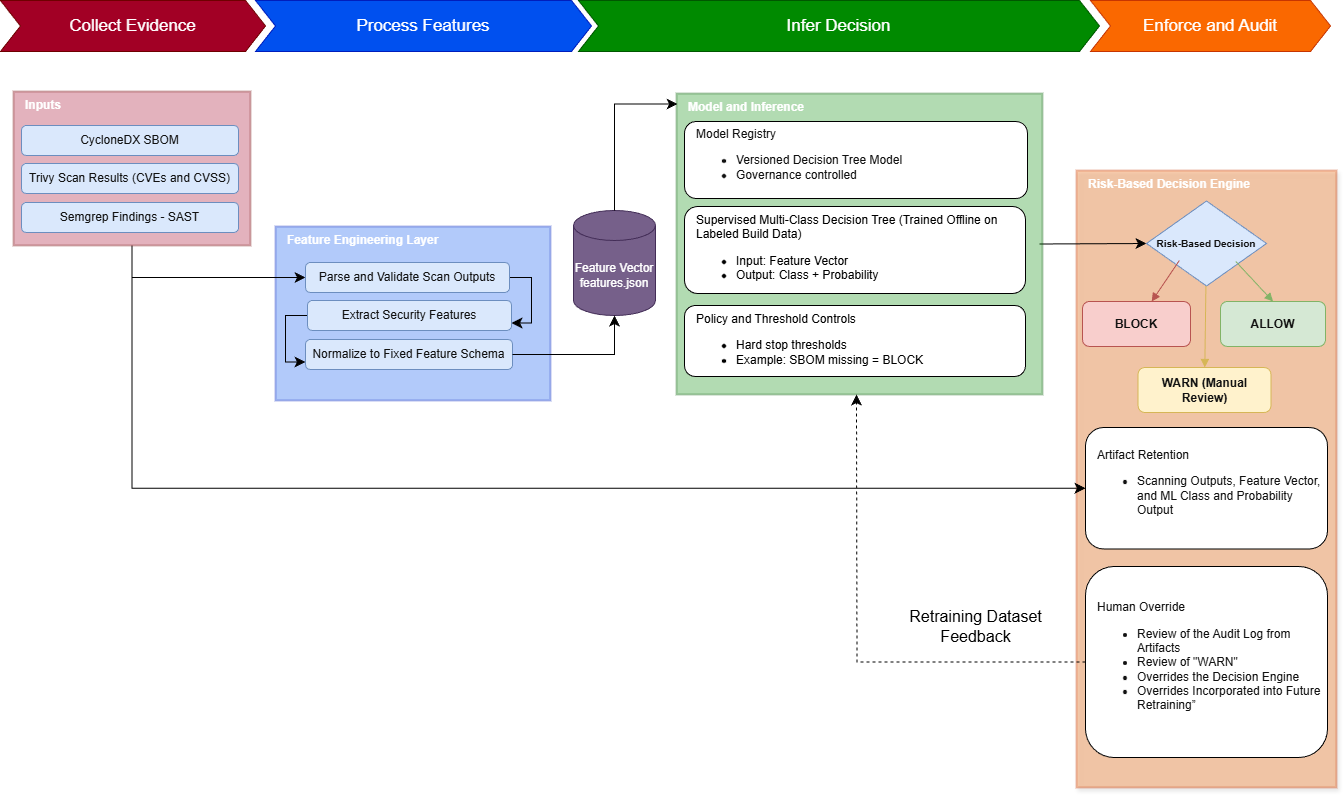

The diagram above was exported from draw.io. Its source (the exported page's mxGraphModel, read from the mxfile embedded in the PNG):
<mxGraphModel dx="2673" dy="1936" grid="1" gridSize="10" guides="1" tooltips="1" connect="1" arrows="1" fold="1" page="1" pageScale="1" pageWidth="850" pageHeight="1100" math="0" shadow="0">
  <root>
    <mxCell id="0" />
    <mxCell id="1" parent="0" />
    <mxCell id="2" value="Risk-Based Decision Engine" style="rounded=0;whiteSpace=wrap;html=1;fillColor=#fa6800;strokeColor=#C73500;strokeWidth=2;fontColor=#FFFFFF;fontStyle=1;align=left;spacingLeft=10;verticalAlign=top;labelBackgroundColor=none;glass=0;shadow=1;opacity=30;" vertex="1" parent="1">
      <mxGeometry x="1080" y="133" width="260" height="617" as="geometry" />
    </mxCell>
    <mxCell id="3" style="edgeStyle=none;curved=1;rounded=0;orthogonalLoop=1;jettySize=auto;html=1;exitX=1;exitY=0.5;exitDx=0;exitDy=0;entryX=0;entryY=0.5;entryDx=0;entryDy=0;fontSize=12;startSize=8;endSize=8;" edge="1" parent="1" target="13">
      <mxGeometry relative="1" as="geometry">
        <mxPoint x="1043" y="206.5" as="sourcePoint" />
        <mxPoint x="1087" y="107.49999999999977" as="targetPoint" />
      </mxGeometry>
    </mxCell>
    <mxCell id="4" value="Model and Inference" style="rounded=0;whiteSpace=wrap;html=1;fillColor=#008a00;strokeColor=#005700;strokeWidth=2;fontColor=light-dark(#FFFFFF,#FFFFFF);fontStyle=1;align=left;spacingLeft=10;verticalAlign=top;opacity=30;" vertex="1" parent="1">
      <mxGeometry x="680" y="56" width="366" height="301" as="geometry" />
    </mxCell>
    <mxCell id="5" value="Feature Engineering Layer" style="rounded=0;whiteSpace=wrap;html=1;fillColor=#0050ef;strokeColor=#001DBC;strokeWidth=2;fontColor=light-dark(#FFFFFF,#FFFFFF);fontStyle=1;align=left;spacingLeft=10;verticalAlign=top;opacity=30;" vertex="1" parent="1">
      <mxGeometry x="279" y="189" width="275" height="174" as="geometry" />
    </mxCell>
    <mxCell id="6" style="edgeStyle=orthogonalEdgeStyle;rounded=0;orthogonalLoop=1;jettySize=auto;html=1;exitX=0.5;exitY=1;exitDx=0;exitDy=0;entryX=0;entryY=0.5;entryDx=0;entryDy=0;fontSize=12;startSize=8;endSize=8;" edge="1" parent="1" source="8" target="24">
      <mxGeometry relative="1" as="geometry" />
    </mxCell>
    <mxCell id="7" style="edgeStyle=orthogonalEdgeStyle;rounded=0;orthogonalLoop=1;jettySize=auto;html=1;exitX=0.5;exitY=1;exitDx=0;exitDy=0;entryX=0;entryY=0.5;entryDx=0;entryDy=0;fontSize=12;startSize=8;endSize=8;" edge="1" parent="1" source="8" target="31">
      <mxGeometry relative="1" as="geometry" />
    </mxCell>
    <mxCell id="8" value="Inputs" style="rounded=0;whiteSpace=wrap;html=1;fillColor=#a20025;strokeColor=#6F0000;strokeWidth=2;fontColor=light-dark(#FFFFFF,#FFFFFF);fontStyle=1;align=left;spacingLeft=10;verticalAlign=top;glass=0;opacity=30;" vertex="1" parent="1">
      <mxGeometry x="17" y="54" width="237" height="154" as="geometry" />
    </mxCell>
    <mxCell id="9" value="CycloneDX SBOM" style="rounded=1;whiteSpace=wrap;html=1;fillColor=#dae8fc;strokeColor=#6c8ebf;fontColor=#111111;align=center;" vertex="1" parent="1">
      <mxGeometry x="25" y="88" width="217" height="30" as="geometry" />
    </mxCell>
    <mxCell id="10" value="Trivy Scan Results (CVEs and CVSS)" style="rounded=1;whiteSpace=wrap;html=1;fillColor=#dae8fc;strokeColor=#6c8ebf;fontColor=#111111;align=center;" vertex="1" parent="1">
      <mxGeometry x="25" y="126" width="217" height="30" as="geometry" />
    </mxCell>
    <mxCell id="11" value="Semgrep Findings -&amp;nbsp;SAST" style="rounded=1;whiteSpace=wrap;html=1;fillColor=#dae8fc;strokeColor=#6c8ebf;fontColor=#111111;align=center;" vertex="1" parent="1">
      <mxGeometry x="25" y="165" width="217" height="30" as="geometry" />
    </mxCell>
    <mxCell id="12" value="Model Registry&lt;div&gt;&lt;ul&gt;&lt;li&gt;Versioned Decision Tree Model&lt;/li&gt;&lt;li&gt;Governance controlled&lt;/li&gt;&lt;/ul&gt;&lt;/div&gt;" style="rounded=1;whiteSpace=wrap;html=1;fillColor=#ffffff;strokeColor=#000000;fontColor=#111111;align=left;spacingLeft=10;" vertex="1" parent="1">
      <mxGeometry x="688" y="84" width="343" height="77" as="geometry" />
    </mxCell>
    <mxCell id="13" value="Risk-Based Decision" style="shape=rhombus;whiteSpace=wrap;html=1;fillColor=#dae8fc;strokeColor=#6c8ebf;fontColor=#111111;align=center;fontSize=10;fontStyle=1" vertex="1" parent="1">
      <mxGeometry x="1150" y="163.5" width="120" height="85" as="geometry" />
    </mxCell>
    <mxCell id="14" value="ALLOW" style="rounded=1;whiteSpace=wrap;html=1;fillColor=#d5e8d4;strokeColor=#82b366;fontColor=#111111;fontStyle=1;align=center;" vertex="1" parent="1">
      <mxGeometry x="1224" y="264" width="105" height="45" as="geometry" />
    </mxCell>
    <mxCell id="15" value="WARN (Manual Review)" style="rounded=1;whiteSpace=wrap;html=1;fillColor=#fff2cc;strokeColor=#d6b656;fontColor=#111111;fontStyle=1;align=center;" vertex="1" parent="1">
      <mxGeometry x="1141.5" y="330" width="133" height="45" as="geometry" />
    </mxCell>
    <mxCell id="16" value="BLOCK" style="rounded=1;whiteSpace=wrap;html=1;fillColor=#f8cecc;strokeColor=#b85450;fontColor=#111111;fontStyle=1;align=center;" vertex="1" parent="1">
      <mxGeometry x="1086" y="264" width="108" height="45" as="geometry" />
    </mxCell>
    <mxCell id="17" style="endArrow=block;html=1;strokeColor=#d6b656;" edge="1" parent="1" source="13" target="15">
      <mxGeometry relative="1" as="geometry" />
    </mxCell>
    <mxCell id="18" style="endArrow=block;html=1;strokeColor=#b85450;exitX=0.274;exitY=0.699;exitDx=0;exitDy=0;exitPerimeter=0;" edge="1" parent="1" source="13" target="16">
      <mxGeometry relative="1" as="geometry" />
    </mxCell>
    <mxCell id="19" value="Collect Evidence" style="shape=step;perimeter=stepPerimeter;whiteSpace=wrap;html=1;fixedSize=1;fillColor=#a20025;strokeColor=#6F0000;fontColor=light-dark(#FFFFFF,#FFFFFF);fontSize=17;" vertex="1" parent="1">
      <mxGeometry x="4" y="-37" width="265" height="51" as="geometry" />
    </mxCell>
    <mxCell id="20" value="Process Features" style="shape=step;perimeter=stepPerimeter;whiteSpace=wrap;html=1;fixedSize=1;fillColor=#0050ef;strokeColor=#001DBC;fontColor=light-dark(#FFFFFF,#FFFFFF);fontSize=17;" vertex="1" parent="1">
      <mxGeometry x="259" y="-37" width="336" height="51" as="geometry" />
    </mxCell>
    <mxCell id="21" value="Infer Decision" style="shape=step;perimeter=stepPerimeter;whiteSpace=wrap;html=1;fixedSize=1;fillColor=#008a00;strokeColor=#005700;fontColor=light-dark(#FFFFFF,#FFFFFF);fontSize=17;" vertex="1" parent="1">
      <mxGeometry x="582" y="-37" width="521" height="51" as="geometry" />
    </mxCell>
    <mxCell id="22" value="Enforce and Audit" style="shape=step;perimeter=stepPerimeter;whiteSpace=wrap;html=1;fixedSize=1;fillColor=#fa6800;fontColor=#FFFFFF;strokeColor=#C73500;fontSize=17;" vertex="1" parent="1">
      <mxGeometry x="1094" y="-37" width="240" height="51" as="geometry" />
    </mxCell>
    <mxCell id="23" style="edgeStyle=orthogonalEdgeStyle;rounded=0;orthogonalLoop=1;jettySize=auto;html=1;exitX=1;exitY=0.5;exitDx=0;exitDy=0;entryX=1;entryY=0.75;entryDx=0;entryDy=0;fontSize=12;startSize=8;endSize=8;" edge="1" parent="1" source="24" target="26">
      <mxGeometry relative="1" as="geometry" />
    </mxCell>
    <mxCell id="24" value="Parse and Validate Scan Outputs" style="rounded=1;whiteSpace=wrap;html=1;fillColor=#dae8fc;strokeColor=#6c8ebf;fontColor=#111111;align=center;" vertex="1" parent="1">
      <mxGeometry x="309" y="225" width="204" height="30" as="geometry" />
    </mxCell>
    <mxCell id="25" style="edgeStyle=orthogonalEdgeStyle;rounded=0;orthogonalLoop=1;jettySize=auto;html=1;exitX=0;exitY=0.5;exitDx=0;exitDy=0;entryX=0;entryY=0.75;entryDx=0;entryDy=0;fontSize=12;startSize=8;endSize=8;" edge="1" parent="1" source="26" target="27">
      <mxGeometry relative="1" as="geometry" />
    </mxCell>
    <mxCell id="26" value="Extract Security Features" style="rounded=1;whiteSpace=wrap;html=1;fillColor=#dae8fc;strokeColor=#6c8ebf;fontColor=#111111;align=center;" vertex="1" parent="1">
      <mxGeometry x="311" y="263" width="204" height="30" as="geometry" />
    </mxCell>
    <mxCell id="27" value="Normalize to Fixed Feature Schema" style="rounded=1;whiteSpace=wrap;html=1;fillColor=#dae8fc;strokeColor=#6c8ebf;fontColor=#111111;align=center;" vertex="1" parent="1">
      <mxGeometry x="309" y="302" width="207" height="30" as="geometry" />
    </mxCell>
    <mxCell id="28" value="Supervised Multi-Class Decision Tree (Trained Offline on Labeled Build Data)&lt;div&gt;&lt;ul&gt;&lt;li&gt;Input: Feature Vector&lt;/li&gt;&lt;li&gt;Output: Class + Probability&lt;/li&gt;&lt;/ul&gt;&lt;/div&gt;" style="rounded=1;whiteSpace=wrap;html=1;align=left;spacingLeft=10;verticalAlign=top;" vertex="1" parent="1">
      <mxGeometry x="688" y="169" width="341" height="87" as="geometry" />
    </mxCell>
    <mxCell id="29" value="Feature Vector&lt;div&gt;features.json&lt;/div&gt;" style="shape=cylinder3;whiteSpace=wrap;html=1;boundedLbl=1;backgroundOutline=1;size=15;fillColor=#76608a;fontColor=#FFFFFF;strokeColor=#432D57;" vertex="1" parent="1">
      <mxGeometry x="577" y="173" width="82" height="105" as="geometry" />
    </mxCell>
    <mxCell id="30" value="Policy and Threshold Controls&lt;div&gt;&lt;ul&gt;&lt;li&gt;Hard stop thresholds&lt;/li&gt;&lt;li&gt;Example: SBOM missing = BLOCK&lt;/li&gt;&lt;/ul&gt;&lt;/div&gt;" style="rounded=1;whiteSpace=wrap;html=1;align=left;spacingLeft=10;verticalAlign=top;" vertex="1" parent="1">
      <mxGeometry x="688" y="268" width="341" height="71" as="geometry" />
    </mxCell>
    <mxCell id="31" value="Artifact Retention&lt;div&gt;&lt;ul&gt;&lt;li&gt;Scanning Outputs, Feature Vector, and ML Class and Probability Output&lt;/li&gt;&lt;/ul&gt;&lt;/div&gt;" style="rounded=1;whiteSpace=wrap;html=1;fillColor=#ffffff;strokeColor=#000000;fontColor=#111111;align=left;spacingLeft=10;" vertex="1" parent="1">
      <mxGeometry x="1089" y="390" width="242" height="121.5" as="geometry" />
    </mxCell>
    <mxCell id="32" value="&lt;div&gt;Human Override&lt;/div&gt;&lt;div&gt;&lt;ul&gt;&lt;li&gt;Review of the Audit Log from Artifacts&lt;/li&gt;&lt;li&gt;Review of &quot;WARN&quot;&lt;/li&gt;&lt;li&gt;Overrides the Decision Engine&lt;/li&gt;&lt;li&gt;Overrides Incorporated into Future Retraining”&lt;/li&gt;&lt;/ul&gt;&lt;/div&gt;" style="rounded=1;whiteSpace=wrap;html=1;fillColor=#ffffff;strokeColor=#000000;fontColor=#111111;align=left;spacingLeft=10;" vertex="1" parent="1">
      <mxGeometry x="1089" y="529" width="242" height="191" as="geometry" />
    </mxCell>
    <mxCell id="33" style="edgeStyle=orthogonalEdgeStyle;rounded=0;orthogonalLoop=1;jettySize=auto;html=1;exitX=0;exitY=0.5;exitDx=0;exitDy=0;entryX=0.5;entryY=1;entryDx=0;entryDy=0;fontSize=12;startSize=8;endSize=8;dashed=1;" edge="1" parent="1" source="32">
      <mxGeometry relative="1" as="geometry">
        <mxPoint x="860.0000000000005" y="357" as="targetPoint" />
      </mxGeometry>
    </mxCell>
    <mxCell id="34" value="Retraining Dataset Feedback" style="text;html=1;whiteSpace=wrap;strokeColor=none;fillColor=none;align=center;verticalAlign=middle;rounded=0;fontSize=16;" vertex="1" parent="1">
      <mxGeometry x="890" y="574" width="179" height="30" as="geometry" />
    </mxCell>
    <mxCell id="35" style="edgeStyle=orthogonalEdgeStyle;rounded=0;orthogonalLoop=1;jettySize=auto;html=1;exitX=1;exitY=0.5;exitDx=0;exitDy=0;entryX=0.5;entryY=1;entryDx=0;entryDy=0;entryPerimeter=0;fontSize=12;startSize=8;endSize=8;" edge="1" parent="1" source="27" target="29">
      <mxGeometry relative="1" as="geometry">
        <Array as="points">
          <mxPoint x="618" y="317" />
        </Array>
      </mxGeometry>
    </mxCell>
    <mxCell id="36" style="edgeStyle=orthogonalEdgeStyle;rounded=0;orthogonalLoop=1;jettySize=auto;html=1;exitX=0.5;exitY=0;exitDx=0;exitDy=0;exitPerimeter=0;entryX=0.003;entryY=0.035;entryDx=0;entryDy=0;entryPerimeter=0;fontSize=12;startSize=8;endSize=8;" edge="1" parent="1" source="29" target="4">
      <mxGeometry relative="1" as="geometry" />
    </mxCell>
    <mxCell id="37" style="endArrow=block;html=1;strokeColor=#82b366;exitX=0.744;exitY=0.712;exitDx=0;exitDy=0;exitPerimeter=0;entryX=0.5;entryY=0;entryDx=0;entryDy=0;fillColor=#d5e8d4;" edge="1" parent="1" source="13" target="14">
      <mxGeometry relative="1" as="geometry">
        <mxPoint x="1193" y="233" as="sourcePoint" />
        <mxPoint x="1165" y="274" as="targetPoint" />
      </mxGeometry>
    </mxCell>
  </root>
</mxGraphModel>